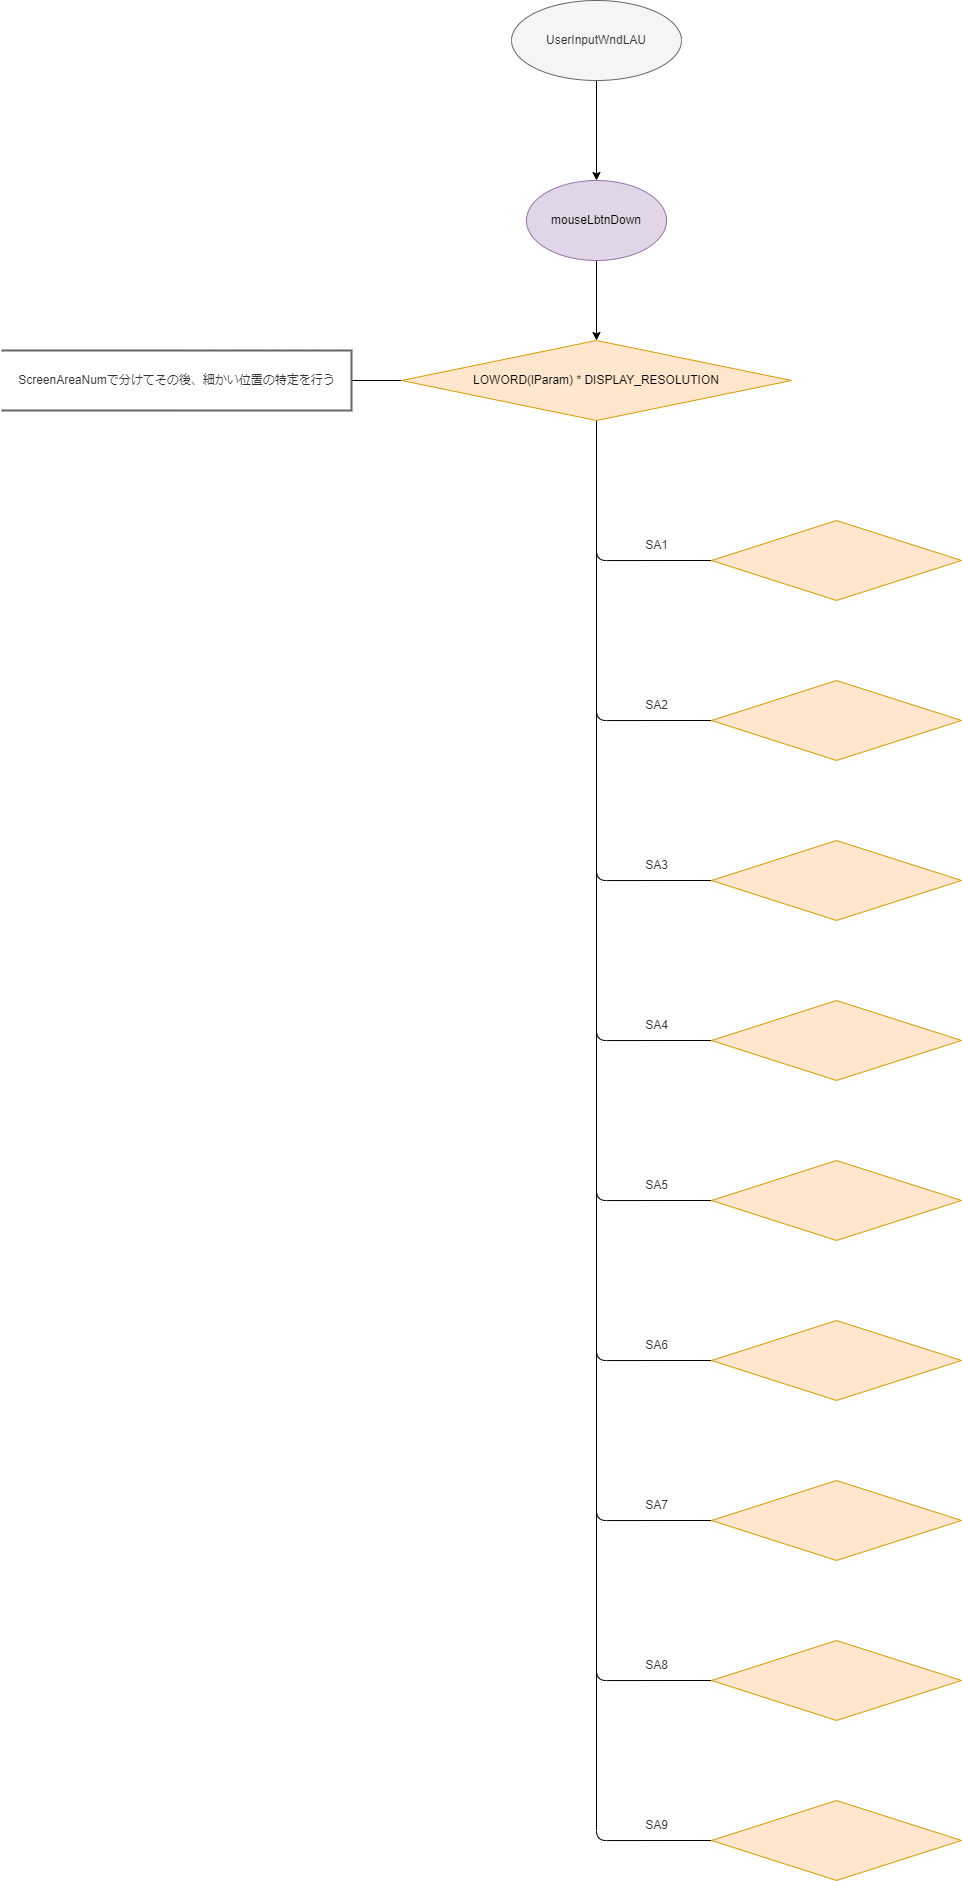

The diagram above was exported from draw.io. Its source (the exported page's mxGraphModel, read from the mxfile embedded in the PNG):
<mxGraphModel dx="1829" dy="1511" grid="1" gridSize="10" guides="1" tooltips="1" connect="1" arrows="1" fold="1" page="0" pageScale="1" pageWidth="827" pageHeight="1169" math="0" shadow="0">
  <root>
    <mxCell id="0" />
    <mxCell id="1" parent="0" />
    <mxCell id="52" value="" style="edgeStyle=none;html=1;" edge="1" parent="1" source="50" target="51">
      <mxGeometry relative="1" as="geometry" />
    </mxCell>
    <mxCell id="50" value="UserInputWndLAU" style="ellipse;whiteSpace=wrap;html=1;fillColor=#f5f5f5;strokeColor=#666666;fontColor=#333333;" vertex="1" parent="1">
      <mxGeometry x="70" y="-40" width="170" height="80" as="geometry" />
    </mxCell>
    <mxCell id="85" value="" style="edgeStyle=none;html=1;fontFamily=Helvetica;fontSize=12;fontColor=#333333;" edge="1" parent="1" source="51" target="84">
      <mxGeometry relative="1" as="geometry" />
    </mxCell>
    <mxCell id="51" value="mouseLbtnDown" style="ellipse;whiteSpace=wrap;html=1;fillColor=#e1d5e7;strokeColor=#9673a6;" vertex="1" parent="1">
      <mxGeometry x="85" y="140" width="140" height="80" as="geometry" />
    </mxCell>
    <mxCell id="91" style="edgeStyle=orthogonalEdgeStyle;sketch=0;html=1;entryX=0;entryY=0.5;entryDx=0;entryDy=0;entryPerimeter=0;fontFamily=Helvetica;fontSize=12;fontColor=#333333;endArrow=none;endFill=0;" edge="1" parent="1" source="84" target="90">
      <mxGeometry relative="1" as="geometry" />
    </mxCell>
    <mxCell id="94" style="edgeStyle=orthogonalEdgeStyle;sketch=0;html=1;entryX=0;entryY=0.5;entryDx=0;entryDy=0;fontFamily=Helvetica;fontSize=12;fontColor=#333333;endArrow=none;endFill=0;" edge="1" parent="1" source="84" target="93">
      <mxGeometry relative="1" as="geometry" />
    </mxCell>
    <mxCell id="97" style="edgeStyle=orthogonalEdgeStyle;sketch=0;html=1;entryX=0;entryY=0.5;entryDx=0;entryDy=0;fontFamily=Helvetica;fontSize=12;fontColor=#333333;endArrow=none;endFill=0;" edge="1" parent="1" source="84" target="96">
      <mxGeometry relative="1" as="geometry" />
    </mxCell>
    <mxCell id="112" style="edgeStyle=orthogonalEdgeStyle;sketch=0;html=1;entryX=0;entryY=0.5;entryDx=0;entryDy=0;fontFamily=Helvetica;fontSize=12;fontColor=#333333;endArrow=none;endFill=0;" edge="1" parent="1" source="84" target="98">
      <mxGeometry relative="1" as="geometry" />
    </mxCell>
    <mxCell id="113" style="edgeStyle=orthogonalEdgeStyle;sketch=0;html=1;entryX=0;entryY=0.5;entryDx=0;entryDy=0;fontFamily=Helvetica;fontSize=12;fontColor=#333333;endArrow=none;endFill=0;" edge="1" parent="1" source="84" target="100">
      <mxGeometry relative="1" as="geometry" />
    </mxCell>
    <mxCell id="114" style="edgeStyle=orthogonalEdgeStyle;sketch=0;html=1;entryX=0;entryY=0.5;entryDx=0;entryDy=0;fontFamily=Helvetica;fontSize=12;fontColor=#333333;endArrow=none;endFill=0;" edge="1" parent="1" source="84" target="102">
      <mxGeometry relative="1" as="geometry" />
    </mxCell>
    <mxCell id="115" style="edgeStyle=orthogonalEdgeStyle;sketch=0;html=1;entryX=0;entryY=0.5;entryDx=0;entryDy=0;fontFamily=Helvetica;fontSize=12;fontColor=#333333;endArrow=none;endFill=0;" edge="1" parent="1" source="84" target="104">
      <mxGeometry relative="1" as="geometry" />
    </mxCell>
    <mxCell id="117" style="edgeStyle=orthogonalEdgeStyle;sketch=0;html=1;entryX=0;entryY=0.5;entryDx=0;entryDy=0;fontFamily=Helvetica;fontSize=12;fontColor=#333333;endArrow=none;endFill=0;" edge="1" parent="1" source="84" target="106">
      <mxGeometry relative="1" as="geometry" />
    </mxCell>
    <mxCell id="118" style="edgeStyle=orthogonalEdgeStyle;sketch=0;html=1;entryX=0;entryY=0.5;entryDx=0;entryDy=0;fontFamily=Helvetica;fontSize=12;fontColor=#333333;endArrow=none;endFill=0;" edge="1" parent="1" source="84" target="108">
      <mxGeometry relative="1" as="geometry" />
    </mxCell>
    <mxCell id="119" style="edgeStyle=orthogonalEdgeStyle;sketch=0;html=1;entryX=0;entryY=0.5;entryDx=0;entryDy=0;fontFamily=Helvetica;fontSize=12;fontColor=#333333;endArrow=none;endFill=0;" edge="1" parent="1" source="84" target="110">
      <mxGeometry relative="1" as="geometry" />
    </mxCell>
    <mxCell id="84" value="LOWORD(lParam) * DISPLAY_RESOLUTION" style="rhombus;whiteSpace=wrap;html=1;fillColor=#ffe6cc;strokeColor=#d79b00;" vertex="1" parent="1">
      <mxGeometry x="-40" y="300" width="390" height="80" as="geometry" />
    </mxCell>
    <mxCell id="89" value="&lt;span style=&quot;&quot;&gt;SA1&lt;/span&gt;" style="text;html=1;align=center;verticalAlign=middle;resizable=0;points=[];autosize=1;strokeColor=none;fillColor=none;fontSize=12;fontFamily=Helvetica;fontColor=#333333;" vertex="1" parent="1">
      <mxGeometry x="190" y="490" width="50" height="30" as="geometry" />
    </mxCell>
    <mxCell id="90" value="ScreenAreaNumで分けてその後、細かい位置の特定を行う" style="strokeWidth=2;html=1;shape=mxgraph.flowchart.annotation_1;align=center;pointerEvents=1;fontFamily=Helvetica;fontSize=12;direction=west;strokeColor=#666666;fontColor=#333333;fillColor=#f5f5f5;" vertex="1" parent="1">
      <mxGeometry x="-440" y="310" width="350" height="60" as="geometry" />
    </mxCell>
    <mxCell id="93" value="" style="rhombus;whiteSpace=wrap;html=1;strokeColor=#d79b00;fontFamily=Helvetica;fontSize=12;fillColor=#ffe6cc;" vertex="1" parent="1">
      <mxGeometry x="270" y="480" width="250" height="80" as="geometry" />
    </mxCell>
    <mxCell id="95" value="&lt;span style=&quot;&quot;&gt;SA2&lt;/span&gt;" style="text;html=1;align=center;verticalAlign=middle;resizable=0;points=[];autosize=1;strokeColor=none;fillColor=none;fontSize=12;fontFamily=Helvetica;fontColor=#333333;" vertex="1" parent="1">
      <mxGeometry x="190" y="650" width="50" height="30" as="geometry" />
    </mxCell>
    <mxCell id="96" value="" style="rhombus;whiteSpace=wrap;html=1;strokeColor=#d79b00;fontFamily=Helvetica;fontSize=12;fillColor=#ffe6cc;" vertex="1" parent="1">
      <mxGeometry x="270" y="640" width="250" height="80" as="geometry" />
    </mxCell>
    <mxCell id="98" value="" style="rhombus;whiteSpace=wrap;html=1;strokeColor=#d79b00;fontFamily=Helvetica;fontSize=12;fillColor=#ffe6cc;" vertex="1" parent="1">
      <mxGeometry x="270" y="800" width="250" height="80" as="geometry" />
    </mxCell>
    <mxCell id="99" value="&lt;span style=&quot;&quot;&gt;SA3&lt;/span&gt;" style="text;html=1;align=center;verticalAlign=middle;resizable=0;points=[];autosize=1;strokeColor=none;fillColor=none;fontSize=12;fontFamily=Helvetica;fontColor=#333333;" vertex="1" parent="1">
      <mxGeometry x="190" y="810" width="50" height="30" as="geometry" />
    </mxCell>
    <mxCell id="100" value="" style="rhombus;whiteSpace=wrap;html=1;strokeColor=#d79b00;fontFamily=Helvetica;fontSize=12;fillColor=#ffe6cc;" vertex="1" parent="1">
      <mxGeometry x="270" y="960" width="250" height="80" as="geometry" />
    </mxCell>
    <mxCell id="101" value="&lt;span style=&quot;&quot;&gt;SA4&lt;/span&gt;" style="text;html=1;align=center;verticalAlign=middle;resizable=0;points=[];autosize=1;strokeColor=none;fillColor=none;fontSize=12;fontFamily=Helvetica;fontColor=#333333;" vertex="1" parent="1">
      <mxGeometry x="190" y="970" width="50" height="30" as="geometry" />
    </mxCell>
    <mxCell id="102" value="" style="rhombus;whiteSpace=wrap;html=1;strokeColor=#d79b00;fontFamily=Helvetica;fontSize=12;fillColor=#ffe6cc;" vertex="1" parent="1">
      <mxGeometry x="270" y="1120" width="250" height="80" as="geometry" />
    </mxCell>
    <mxCell id="103" value="&lt;span style=&quot;&quot;&gt;SA5&lt;/span&gt;" style="text;html=1;align=center;verticalAlign=middle;resizable=0;points=[];autosize=1;strokeColor=none;fillColor=none;fontSize=12;fontFamily=Helvetica;fontColor=#333333;" vertex="1" parent="1">
      <mxGeometry x="190" y="1130" width="50" height="30" as="geometry" />
    </mxCell>
    <mxCell id="104" value="" style="rhombus;whiteSpace=wrap;html=1;strokeColor=#d79b00;fontFamily=Helvetica;fontSize=12;fillColor=#ffe6cc;" vertex="1" parent="1">
      <mxGeometry x="270" y="1280" width="250" height="80" as="geometry" />
    </mxCell>
    <mxCell id="105" value="&lt;span style=&quot;&quot;&gt;SA6&lt;/span&gt;" style="text;html=1;align=center;verticalAlign=middle;resizable=0;points=[];autosize=1;strokeColor=none;fillColor=none;fontSize=12;fontFamily=Helvetica;fontColor=#333333;" vertex="1" parent="1">
      <mxGeometry x="190" y="1290" width="50" height="30" as="geometry" />
    </mxCell>
    <mxCell id="106" value="" style="rhombus;whiteSpace=wrap;html=1;strokeColor=#d79b00;fontFamily=Helvetica;fontSize=12;fillColor=#ffe6cc;" vertex="1" parent="1">
      <mxGeometry x="270" y="1440" width="250" height="80" as="geometry" />
    </mxCell>
    <mxCell id="107" value="&lt;span style=&quot;&quot;&gt;SA7&lt;/span&gt;" style="text;html=1;align=center;verticalAlign=middle;resizable=0;points=[];autosize=1;strokeColor=none;fillColor=none;fontSize=12;fontFamily=Helvetica;fontColor=#333333;" vertex="1" parent="1">
      <mxGeometry x="190" y="1450" width="50" height="30" as="geometry" />
    </mxCell>
    <mxCell id="108" value="" style="rhombus;whiteSpace=wrap;html=1;strokeColor=#d79b00;fontFamily=Helvetica;fontSize=12;fillColor=#ffe6cc;" vertex="1" parent="1">
      <mxGeometry x="270" y="1600" width="250" height="80" as="geometry" />
    </mxCell>
    <mxCell id="109" value="&lt;span style=&quot;&quot;&gt;SA8&lt;/span&gt;" style="text;html=1;align=center;verticalAlign=middle;resizable=0;points=[];autosize=1;strokeColor=none;fillColor=none;fontSize=12;fontFamily=Helvetica;fontColor=#333333;" vertex="1" parent="1">
      <mxGeometry x="190" y="1610" width="50" height="30" as="geometry" />
    </mxCell>
    <mxCell id="110" value="" style="rhombus;whiteSpace=wrap;html=1;strokeColor=#d79b00;fontFamily=Helvetica;fontSize=12;fillColor=#ffe6cc;" vertex="1" parent="1">
      <mxGeometry x="270" y="1760" width="250" height="80" as="geometry" />
    </mxCell>
    <mxCell id="111" value="&lt;span style=&quot;&quot;&gt;SA9&lt;/span&gt;" style="text;html=1;align=center;verticalAlign=middle;resizable=0;points=[];autosize=1;strokeColor=none;fillColor=none;fontSize=12;fontFamily=Helvetica;fontColor=#333333;" vertex="1" parent="1">
      <mxGeometry x="190" y="1770" width="50" height="30" as="geometry" />
    </mxCell>
  </root>
</mxGraphModel>